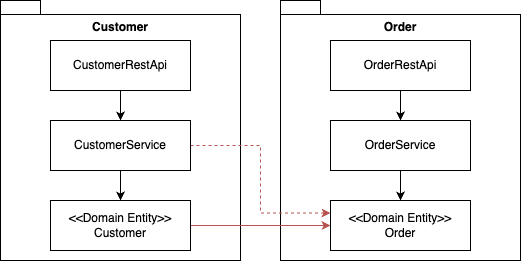

The diagram above was exported from draw.io. Its source (the exported page's mxGraphModel, read from the mxfile embedded in the PNG):
<mxGraphModel dx="1430" dy="805" grid="1" gridSize="10" guides="1" tooltips="1" connect="1" arrows="1" fold="1" page="1" pageScale="1" pageWidth="3300" pageHeight="2339" background="none" math="0" shadow="0">
  <root>
    <mxCell id="0" />
    <mxCell id="1" parent="0" />
    <mxCell id="2" value="Order&lt;br&gt;&lt;br&gt;&lt;br&gt;&lt;br&gt;&lt;br&gt;&lt;br&gt;&lt;br&gt;&lt;br&gt;&lt;br&gt;&lt;br&gt;&lt;br&gt;&lt;br&gt;&lt;br&gt;&lt;br&gt;&lt;br&gt;&lt;br&gt;" style="shape=folder;fontStyle=1;spacingTop=10;tabWidth=40;tabHeight=14;tabPosition=left;html=1;whiteSpace=wrap;" vertex="1" parent="1">
      <mxGeometry x="1870" y="380" width="240" height="260" as="geometry" />
    </mxCell>
    <mxCell id="3" value="Customer&lt;br&gt;&lt;br&gt;&lt;br&gt;&lt;br&gt;&lt;br&gt;&lt;br&gt;&lt;br&gt;&lt;br&gt;&lt;br&gt;&lt;br&gt;&lt;br&gt;&lt;br&gt;&lt;br&gt;&lt;br&gt;&lt;br&gt;&lt;br&gt;" style="shape=folder;fontStyle=1;spacingTop=10;tabWidth=40;tabHeight=14;tabPosition=left;html=1;whiteSpace=wrap;" vertex="1" parent="1">
      <mxGeometry x="1590" y="380" width="240" height="260" as="geometry" />
    </mxCell>
    <mxCell id="4" style="edgeStyle=orthogonalEdgeStyle;rounded=0;orthogonalLoop=1;jettySize=auto;html=1;exitX=0.5;exitY=1;exitDx=0;exitDy=0;entryX=0.5;entryY=0;entryDx=0;entryDy=0;" edge="1" source="5" target="8" parent="1">
      <mxGeometry relative="1" as="geometry" />
    </mxCell>
    <mxCell id="5" value="CustomerRestApi" style="html=1;whiteSpace=wrap;" vertex="1" parent="1">
      <mxGeometry x="1640" y="420" width="140" height="50" as="geometry" />
    </mxCell>
    <mxCell id="6" style="edgeStyle=orthogonalEdgeStyle;rounded=0;orthogonalLoop=1;jettySize=auto;html=1;entryX=0.5;entryY=0;entryDx=0;entryDy=0;" edge="1" source="8" target="10" parent="1">
      <mxGeometry relative="1" as="geometry" />
    </mxCell>
    <mxCell id="7" style="edgeStyle=orthogonalEdgeStyle;rounded=0;orthogonalLoop=1;jettySize=auto;html=1;exitX=1;exitY=0.5;exitDx=0;exitDy=0;entryX=0;entryY=0.25;entryDx=0;entryDy=0;fillColor=#f8cecc;strokeColor=#b85450;dashed=1;" edge="1" source="8" target="11" parent="1">
      <mxGeometry relative="1" as="geometry" />
    </mxCell>
    <mxCell id="8" value="CustomerService" style="html=1;whiteSpace=wrap;" vertex="1" parent="1">
      <mxGeometry x="1640" y="500" width="140" height="50" as="geometry" />
    </mxCell>
    <mxCell id="9" style="edgeStyle=orthogonalEdgeStyle;rounded=0;orthogonalLoop=1;jettySize=auto;html=1;exitX=1;exitY=0.5;exitDx=0;exitDy=0;fillColor=#f8cecc;strokeColor=#b85450;" edge="1" source="10" target="11" parent="1">
      <mxGeometry relative="1" as="geometry" />
    </mxCell>
    <mxCell id="10" value="&amp;lt;&amp;lt;Domain Entity&amp;gt;&amp;gt;&lt;br&gt;Customer" style="html=1;whiteSpace=wrap;" vertex="1" parent="1">
      <mxGeometry x="1640" y="580" width="140" height="50" as="geometry" />
    </mxCell>
    <mxCell id="11" value="&amp;lt;&amp;lt;Domain Entity&amp;gt;&amp;gt;&lt;br&gt;Order" style="html=1;whiteSpace=wrap;" vertex="1" parent="1">
      <mxGeometry x="1920" y="580" width="140" height="50" as="geometry" />
    </mxCell>
    <mxCell id="12" style="edgeStyle=orthogonalEdgeStyle;rounded=0;orthogonalLoop=1;jettySize=auto;html=1;entryX=0.5;entryY=0;entryDx=0;entryDy=0;" edge="1" source="13" target="15" parent="1">
      <mxGeometry relative="1" as="geometry" />
    </mxCell>
    <mxCell id="13" value="OrderRestApi" style="html=1;whiteSpace=wrap;" vertex="1" parent="1">
      <mxGeometry x="1920" y="420" width="140" height="50" as="geometry" />
    </mxCell>
    <mxCell id="14" value="" style="edgeStyle=orthogonalEdgeStyle;rounded=0;orthogonalLoop=1;jettySize=auto;html=1;" edge="1" source="15" target="11" parent="1">
      <mxGeometry relative="1" as="geometry" />
    </mxCell>
    <mxCell id="15" value="OrderService" style="html=1;whiteSpace=wrap;" vertex="1" parent="1">
      <mxGeometry x="1920" y="500" width="140" height="50" as="geometry" />
    </mxCell>
  </root>
</mxGraphModel>